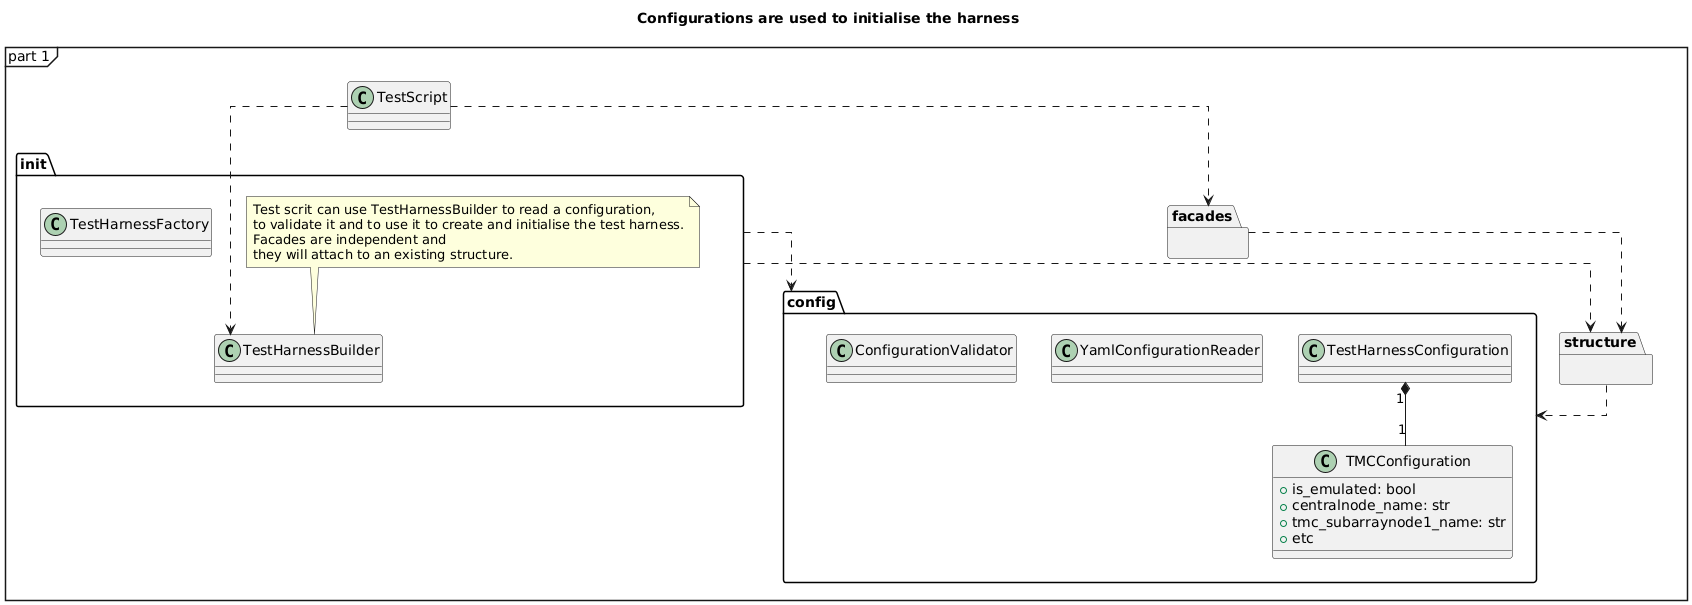

The diagram above was rendered by PlantUML. Its source (embedded in the PNG):
@startuml
mainframe part 1
'skinparam packageStyle rectangle
skinparam linetype ortho

top to bottom direction

title Configurations are used to initialise the harness

class TestScript

package "init" {

    class TestHarnessBuilder {
    }
    note top
    Test scrit can use TestHarnessBuilder to read a configuration,
    to validate it and to use it to create and initialise the test harness.
    Facades are independent and
    they will attach to an existing structure.
    end note

    
    class TestHarnessFactory {
    }
    
}

package "config" {

    class TestHarnessConfiguration {
    }

    class TMCConfiguration {
        + is_emulated: bool
        + centralnode_name: str
        + tmc_subarraynode1_name: str
        + etc
    }

    TestHarnessConfiguration "1" *-- "1" TMCConfiguration


    class YamlConfigurationReader {}

    class ConfigurationValidator {}
}


package "facades" {
}


package "structure" {

}

' package "actions" {

' }


TestScript ..> TestHarnessBuilder
TestScript ..> facades

' actions ..> structure
' facades ..> actions
facades ..> structure

structure .right.> config
init ..> config
init ..> structure

@enduml